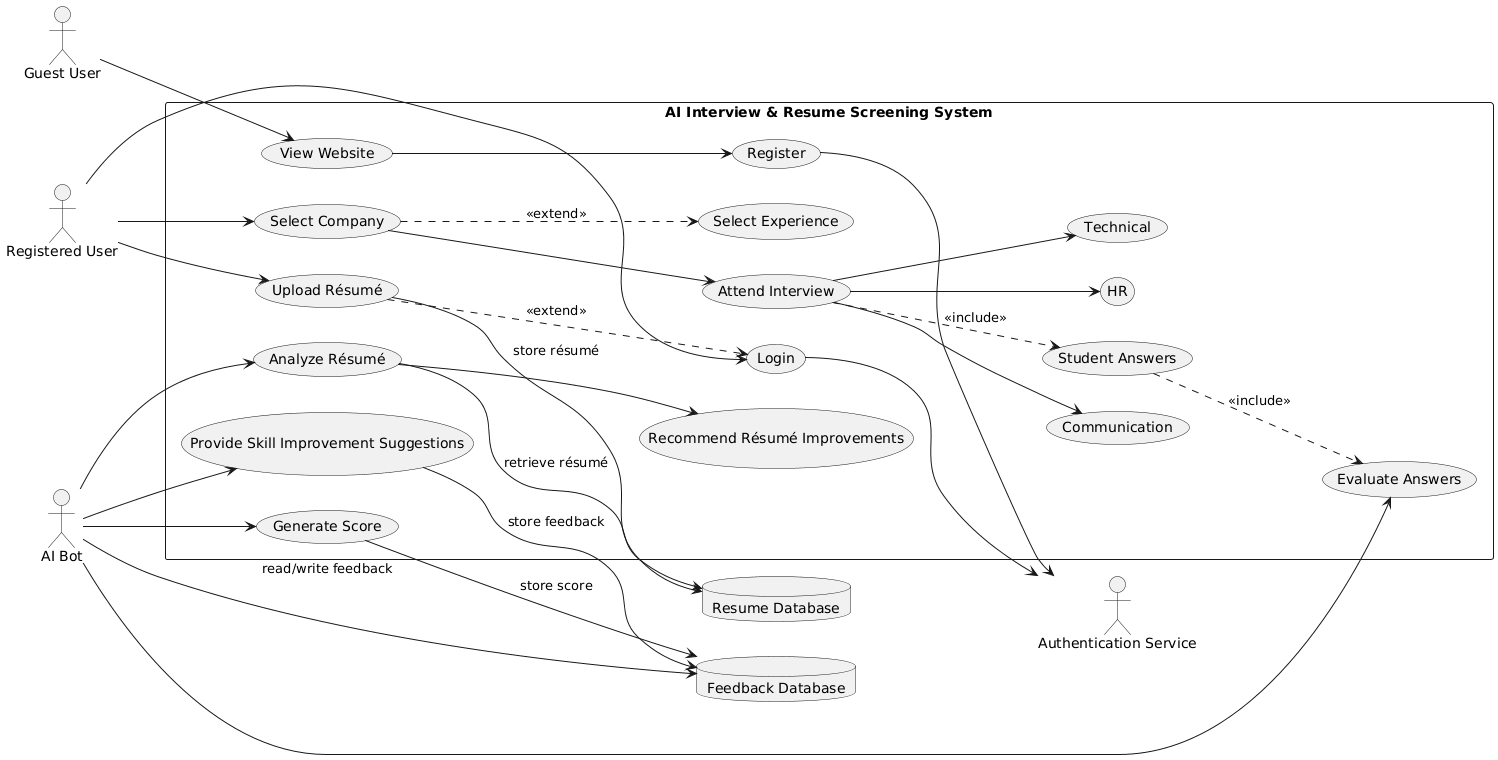

The diagram above was rendered by PlantUML. Its source (embedded in the PNG):
@startuml
left to right direction

actor "Guest User" as Guest
actor "Registered User" as User
actor "AI Bot" as AI
actor "Authentication Service" as Auth

database "Resume Database" as ResumeDB
database "Feedback Database" as FeedbackDB

rectangle "AI Interview & Resume Screening System" {

  (View Website) as ViewWebsite
  (Register) as Register
  (Login) as Login
  (Upload Résumé) as UploadResume
  (Analyze Résumé) as AnalyzeResume
  (Recommend Résumé Improvements) as RecommendResume
  (Select Company) as SelectCompany
  (Select Experience) as SelectExperience
  (Attend Interview) as AttendInterview

  (HR) as HR
  (Technical) as Technical
  (Communication) as Communication

  (Student Answers) as StudentAnswers
  (Evaluate Answers) as EvaluateAnswers
  (Generate Score) as GenerateScore
  (Provide Skill Improvement Suggestions) as SkillSuggestions
}

' Associations
Guest --> ViewWebsite
ViewWebsite --> Register
User --> Login
User --> UploadResume
User --> SelectCompany

Register --> Auth
Login --> Auth

AnalyzeResume --> RecommendResume
SelectCompany --> AttendInterview

AttendInterview --> HR
AttendInterview --> Technical
AttendInterview --> Communication

AI --> AnalyzeResume
AI --> EvaluateAnswers
AI --> GenerateScore
AI --> SkillSuggestions

' Database interactions
UploadResume --> ResumeDB : store résumé
AnalyzeResume --> ResumeDB : retrieve résumé

GenerateScore --> FeedbackDB : store score
SkillSuggestions --> FeedbackDB : store feedback
AI --> FeedbackDB : read/write feedback

' Include / Extend relationships
SelectCompany ..> SelectExperience : <<extend>>
AttendInterview ..> StudentAnswers : <<include>>
StudentAnswers ..> EvaluateAnswers : <<include>>

UploadResume ..> Login : <<extend>>
@enduml